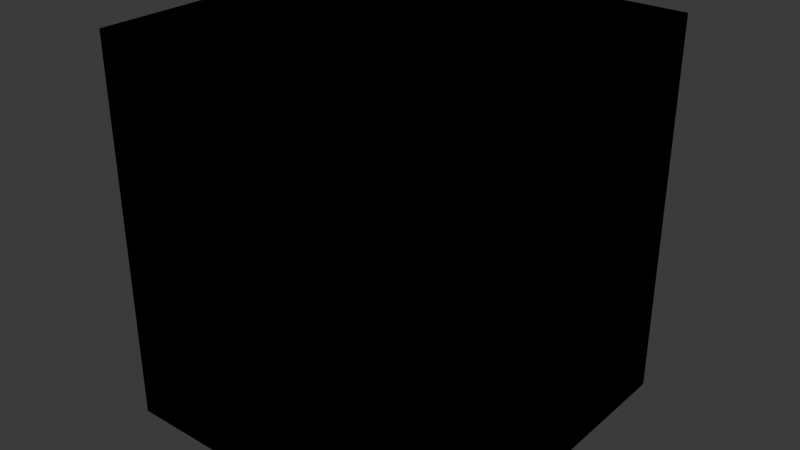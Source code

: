 # Source: tiles_merged.blend  (saved by Blender 4.4.32; exported with 4.5.12 LTS)
import bpy
from mathutils import Matrix  # noqa: F401  (used for matrix-valued properties, if any)

bpy.ops.wm.read_factory_settings(use_empty=True)
scene = bpy.context.scene
scene.name = 'Scene'

# ---- collections
col_emptyfloor = bpy.data.collections.new('EmptyFloor'); scene.collection.children.link(col_emptyfloor)
col_singlewall = bpy.data.collections.new('SingleWall'); scene.collection.children.link(col_singlewall)
col_dobulewall = bpy.data.collections.new('DobuleWall'); scene.collection.children.link(col_dobulewall)
col_triplewall = bpy.data.collections.new('TripleWall'); scene.collection.children.link(col_triplewall)
col_doublewallcorner = bpy.data.collections.new('DoubleWallCorner'); scene.collection.children.link(col_doublewallcorner)

# ---- materials (node trees are filled in below, after node groups)
mat_floormaterial = bpy.data.materials.new('FloorMaterial')
mat_wallmaterial = bpy.data.materials.new('WallMaterial')

# ---- material node trees
mat_floormaterial.use_nodes = True; mat_floormaterial.node_tree.nodes.clear()
_N = mat_floormaterial.node_tree.nodes; _L = mat_floormaterial.node_tree.links
n0 = _N.new('ShaderNodeBsdfPrincipled'); n0.name = 'Principled BSDF'; n0.location = (10, 300)
n0.inputs[0].default_value = (0.0, 0.0, 0.0, 1.0)
n0.inputs[2].default_value = 1.0
n1 = _N.new('ShaderNodeOutputMaterial'); n1.name = 'Material Output'; n1.location = (300, 300)
_L.new(n0.outputs[0], n1.inputs[0])
n1.is_active_output = True
mat_wallmaterial.use_nodes = True; mat_wallmaterial.node_tree.nodes.clear()
_N = mat_wallmaterial.node_tree.nodes; _L = mat_wallmaterial.node_tree.links
n0 = _N.new('ShaderNodeBsdfPrincipled'); n0.name = 'Principled BSDF'; n0.location = (10, 300)
n0.inputs[0].default_value = (0.008344, 0.008344, 0.008344, 1.0)
n0.inputs[1].default_value = 0.1244
n0.inputs[2].default_value = 0.9223
n1 = _N.new('ShaderNodeOutputMaterial'); n1.name = 'Material Output'; n1.location = (300, 300)
_L.new(n0.outputs[0], n1.inputs[0])
n1.is_active_output = True

# ---- world
world_world = bpy.data.worlds.new('World'); scene.world = world_world
world_world.use_nodes = True; world_world.node_tree.nodes.clear()
_N = world_world.node_tree.nodes; _L = world_world.node_tree.links
n0 = _N.new('ShaderNodeOutputWorld'); n0.name = 'World Output'; n0.location = (300, 300)
n1 = _N.new('ShaderNodeBackground'); n1.name = 'Background'; n1.location = (10, 300)
n1.inputs[0].default_value = (0.05088, 0.05088, 0.05088, 1.0)
_L.new(n1.outputs[0], n0.inputs[0])
n0.is_active_output = True
world_world.color = (0.05088, 0.05088, 0.05088)
world_world.sun_shadow_jitter_overblur = 0.0

# ---- meshes
me_cube_002 = bpy.data.meshes.new('Cube.002')
me_cube_002.from_pydata([(-1.0, -1.0, -0.2), (-1.0, -1.0, 0.0), (-1.0, 1.0, -0.2), (-1.0, 1.0, 0.0), (1.0, -1.0, -0.2), (1.0, -1.0, 0.0), (1.0, 1.0, -0.2), (1.0, 1.0, 0.0)], [], [(0, 1, 3, 2), (2, 3, 7, 6), (6, 7, 5, 4), (4, 5, 1, 0), (2, 6, 4, 0), (7, 3, 1, 5)])
_uv = me_cube_002.uv_layers.new(name='UVMap')
_uv.uv.foreach_set('vector', [0.375, 0.0, 0.625, 0.0, 0.625, 0.25, 0.375, 0.25, 0.375, 0.25, 0.625, 0.25, 0.625, 0.5, 0.375, 0.5, 0.375, 0.5, 0.625, 0.5, 0.625, 0.75, 0.375, 0.75, 0.375, 0.75, 0.625, 0.75, 0.625, 1.0, 0.375, 1.0, 0.125, 0.5, 0.375, 0.5, 0.375, 0.75, 0.125, 0.75, 0.625, 0.5, 0.875, 0.5, 0.875, 0.75, 0.625, 0.75])
me_cube_002.materials.append(mat_floormaterial)
me_cube_002.update()
me_cube_001 = bpy.data.meshes.new('Cube.001')
me_cube_001.from_pydata([(-1.0, -1.0, -0.2), (-1.0, -1.0, 0.0), (-1.0, -1.0, 2.0), (-1.0, 1.0, -0.2), (-1.0, -0.8, 0.0), (-1.0, 1.0, 0.0), (-1.0, -0.8, 2.0), (1.0, -1.0, -0.2), (1.0, -1.0, 0.0), (1.0, -1.0, 2.0), (1.0, 1.0, -0.2), (1.0, -0.8, 0.0), (1.0, 1.0, 0.0), (1.0, -0.8, 2.0)], [], [(3, 0, 1, 4, 5), (3, 5, 12, 10), (10, 12, 11, 8, 7), (7, 8, 1, 0), (3, 10, 7, 0), (11, 12, 5, 4), (1, 2, 6, 4), (4, 6, 13, 11), (11, 13, 9, 8), (8, 9, 2, 1), (13, 6, 2, 9)])
me_cube_001.polygons.foreach_set('material_index', [0, 0, 0, 0, 0, 0, 1, 1, 1, 1, 1])
_uv = me_cube_001.uv_layers.new(name='UVMap')
_uv.uv.foreach_set('vector', [0.3333, 0.3667, 0.0, 0.3667, 0.0, 0.3333, 0.03333, 0.3333, 0.3333, 0.3333, 1.0, 0.6667, 0.9667, 0.6667, 0.9667, 0.3333, 1.0, 0.3333, 0.3333, 0.3667, 0.3333, 0.3333, 0.6333, 0.3333, 0.6667, 0.3333, 0.6667, 0.3667, 0.0, 0.7333, 0.0, 0.7, 0.3333, 0.7, 0.3333, 0.7333, 0.6667, 0.3667, 0.6667, 0.7, 0.3333, 0.7, 0.3333, 0.3667, 0.6667, 0.3333, 0.9667, 0.3333, 0.9667, 0.6667, 0.6667, 0.6667, 0.0, 0.3333, 0.0, 0.0, 0.03333, 0.0, 0.03333, 0.3333, 1.0, 0.3333, 0.6667, 0.3333, 0.6667, -2.914e-08, 1.0, -3.975e-09, 0.6333, 0.3333, 0.6333, 0.0, 0.6667, 0.0, 0.6667, 0.3333, 0.0, 0.7, 0.0, 0.3667, 0.3333, 0.3667, 0.3333, 0.7, 0.7, 0.6667, 0.7, 1.0, 0.6667, 1.0, 0.6667, 0.6667])
me_cube_001.materials.append(mat_floormaterial)
me_cube_001.materials.append(mat_wallmaterial)
me_cube_001.update()
me_cube_009 = bpy.data.meshes.new('Cube.009')
me_cube_009.from_pydata([(-1.0, -1.0, -0.2), (-1.0, -1.0, 0.0), (1.0, 1.0, 2.0), (-1.0, -1.0, 2.0), (-1.0, -0.8, 0.0), (1.0, 0.8, 0.0), (-1.0, 1.0, -0.2), (1.0, 0.8, 2.0), (-1.0, 1.0, 0.0), (-1.0, -0.8, 2.0), (1.0, -1.0, -0.2), (1.0, -1.0, 0.0), (1.0, -1.0, 2.0), (-1.0, 1.0, 2.0), (1.0, -0.8, 0.0), (1.0, 1.0, -0.2), (-1.0, 0.8, 0.0), (1.0, -0.8, 2.0), (1.0, 1.0, 0.0), (-1.0, 0.8, 2.0)], [], [(6, 0, 1, 4, 16, 8), (6, 8, 18, 15), (14, 11, 10, 15, 18, 5), (10, 11, 1, 0), (6, 15, 10, 0), (16, 4, 14, 5), (1, 3, 9, 4), (4, 9, 17, 14), (14, 17, 12, 11), (11, 12, 3, 1), (17, 9, 3, 12), (18, 2, 7, 5), (5, 7, 19, 16), (16, 19, 13, 8), (8, 13, 2, 18), (19, 7, 2, 13)])
me_cube_009.polygons.foreach_set('material_index', [0, 0, 0, 0, 0, 0, 1, 1, 1, 1, 1, 1, 1, 1, 1, 1])
_uv = me_cube_009.uv_layers.new(name='UVMap')
_uv.uv.foreach_set('vector', [0.375, 0.25, 0.375, 0.0, 0.625, 0.0, 0.625, 0.025, 0.625, 0.225, 0.625, 0.25, 0.375, 0.25, 0.625, 0.25, 0.625, 0.5, 0.375, 0.5, 0.625, 0.725, 0.625, 0.75, 0.375, 0.75, 0.375, 0.5, 0.625, 0.5, 0.625, 0.525, 0.375, 0.75, 0.625, 0.75, 0.625, 1.0, 0.375, 1.0, 0.125, 0.5, 0.375, 0.5, 0.375, 0.75, 0.125, 0.75, 0.875, 0.525, 0.875, 0.725, 0.625, 0.725, 0.625, 0.525, 0.375, 0.0, 0.625, 0.0, 0.625, 0.25, 0.375, 0.25, 0.375, 0.25, 0.625, 0.25, 0.625, 0.5, 0.375, 0.5, 0.375, 0.5, 0.625, 0.5, 0.625, 0.75, 0.375, 0.75, 0.375, 0.75, 0.625, 0.75, 0.625, 1.0, 0.375, 1.0, 0.625, 0.5, 0.875, 0.5, 0.875, 0.75, 0.625, 0.75, 0.375, 0.0, 0.625, 0.0, 0.625, 0.25, 0.375, 0.25, 0.375, 0.25, 0.625, 0.25, 0.625, 0.5, 0.375, 0.5, 0.375, 0.5, 0.625, 0.5, 0.625, 0.75, 0.375, 0.75, 0.375, 0.75, 0.625, 0.75, 0.625, 1.0, 0.375, 1.0, 0.625, 0.5, 0.875, 0.5, 0.875, 0.75, 0.625, 0.75])
me_cube_009.materials.append(mat_floormaterial)
me_cube_009.materials.append(mat_wallmaterial)
me_cube_009.update()
me_cube_013 = bpy.data.meshes.new('Cube.013')
me_cube_013.from_pydata([(-1.0, -1.0, -0.2), (-1.0, -1.0, 2.0), (1.0, 1.0, 2.0), (-1.0, -1.0, 0.0), (-1.0, -0.8, 0.0), (-0.8, 1.0, 0.0), (1.0, 0.8, 0.0), (-1.0, 1.0, -0.2), (-1.0, 1.0, 0.0), (-0.8, 1.0, 2.0), (1.0, 0.8, 2.0), (-1.0, -0.8, 2.0), (1.0, -1.0, -0.2), (-1.0, 1.0, 2.0), (1.0, -1.0, 0.0), (1.0, -1.0, 2.0), (-1.0, 0.8, 0.0), (-0.8, -1.0, 0.0), (1.0, -0.8, 0.0), (1.0, 1.0, -0.2), (1.0, -0.8, 2.0), (-0.8, -1.0, 2.0), (-1.0, 0.8, 2.0), (1.0, 1.0, 0.0), (-0.8, -0.8, 2.0), (-0.8, -0.8, 0.0), (-0.98, 0.8, 2.0), (-0.8, 0.8, 2.0), (-0.8, 0.8, 0.0), (-0.8, -0.98, 2.0), (-0.802, -0.9802, 2.0), (-0.9802, 0.802, 2.0)], [], [(7, 0, 3, 4, 16, 8), (19, 7, 8, 5, 23), (18, 14, 12, 19, 23, 6), (17, 3, 0, 12, 14), (7, 19, 12, 0), (28, 25, 18, 6), (4, 3, 1, 11), (20, 18, 25, 24), (18, 20, 15, 14), (14, 15, 21, 17), (21, 1, 3, 17), (29, 21, 15, 20, 24), (11, 1, 21, 30, 29, 24), (21, 29, 30), (23, 2, 10, 6), (28, 6, 10, 27), (22, 13, 8, 16), (9, 2, 23, 5), (8, 13, 9, 5), (27, 10, 2, 9), (22, 26, 31), (26, 27, 9, 13, 22, 31), (27, 24, 25, 28), (16, 4, 11, 22), (22, 11, 24, 27, 26)])
me_cube_013.polygons.foreach_set('material_index', [0, 0, 0, 0, 0, 0, 1, 1, 1, 1, 1, 1, 1, 1, 1, 1, 1, 1, 1, 1, 1, 1, 1, 1, 1])
_uv = me_cube_013.uv_layers.new(name='UVMap')
_uv.uv.foreach_set('vector', [0.375, 0.25, 0.375, 0.0, 0.625, 0.0, 0.625, 0.025, 0.625, 0.225, 0.625, 0.25, 0.375, 0.5, 0.375, 0.25, 0.625, 0.25, 0.625, 0.275, 0.625, 0.5, 0.625, 0.725, 0.625, 0.75, 0.375, 0.75, 0.375, 0.5, 0.625, 0.5, 0.625, 0.525, 0.625, 0.975, 0.625, 1.0, 0.375, 1.0, 0.375, 0.75, 0.625, 0.75, 0.125, 0.5, 0.375, 0.5, 0.375, 0.75, 0.125, 0.75, 0.85, 0.525, 0.85, 0.725, 0.625, 0.725, 0.625, 0.525, 0.375, 0.25, 0.375, 0.0, 0.625, 0.0, 0.625, 0.25, 0.625, 0.5, 0.375, 0.5, 0.375, 0.275, 0.625, 0.275, 0.375, 0.5, 0.625, 0.5, 0.625, 0.75, 0.375, 0.75, 0.375, 0.75, 0.625, 0.75, 0.625, 0.975, 0.375, 0.975, 0.625, 0.975, 0.625, 1.0, 0.375, 1.0, 0.375, 0.975, 0.85, 0.725, 0.85, 0.75, 0.625, 0.75, 0.625, 0.5, 0.85, 0.5, 0.875, 0.5, 0.875, 0.75, 0.85, 0.75, 0.8502, 0.7252, 0.85, 0.725, 0.85, 0.5, 0.85, 0.75, 0.85, 0.725, 0.8502, 0.7252, 0.375, 0.0, 0.625, 0.0, 0.625, 0.25, 0.375, 0.25, 0.375, 0.475, 0.375, 0.25, 0.625, 0.25, 0.625, 0.475, 0.625, 0.5, 0.625, 0.75, 0.375, 0.75, 0.375, 0.5, 0.625, 0.775, 0.625, 1.0, 0.375, 1.0, 0.375, 0.775, 0.375, 0.75, 0.625, 0.75, 0.625, 0.775, 0.375, 0.775, 0.65, 0.5, 0.875, 0.5, 0.875, 0.75, 0.65, 0.75, 0.625, 0.5, 0.6275, 0.5, 0.6275, 0.5025, 0.6275, 0.5, 0.65, 0.5, 0.65, 0.75, 0.625, 0.75, 0.625, 0.5, 0.6275, 0.5025, 0.625, 0.25, 0.625, 0.25, 0.375, 0.5, 0.375, 0.5, 0.375, 1.0, 0.375, 1.0, 0.625, 0.75, 0.625, 0.75, 0.85, 0.75, 0.65, 0.75, 0.65, 0.5, 0.85, 0.5, 0.85, 0.725])
me_cube_013.materials.append(mat_floormaterial)
me_cube_013.materials.append(mat_wallmaterial)
me_cube_013.update()
me_cube_005 = bpy.data.meshes.new('Cube.005')
me_cube_005.from_pydata([(-1.0, -1.0, -0.2), (-1.0, -1.0, 0.0), (-1.0, 1.0, 2.0), (-1.0, -1.0, 2.0), (-1.0, -0.8, 0.0), (-1.0, 1.0, -0.2), (-0.8, 1.0, 0.0), (-0.8, 1.0, 2.0), (-1.0, -0.8, 2.0), (-1.0, 1.0, 0.0), (1.0, -1.0, -0.2), (1.0, -1.0, 0.0), (1.0, -1.0, 2.0), (-0.8, -1.0, 0.0), (1.0, -0.8, 0.0), (1.0, 1.0, -0.2), (1.0, 1.0, 0.0), (1.0, -0.8, 2.0), (-0.8, -1.0, 2.0), (-0.8, -0.8, 2.0), (-0.8, -0.8, 0.0), (-0.8, -0.98, 2.0), (-0.802, -0.9802, 2.0)], [], [(5, 0, 1, 4, 9), (15, 5, 9, 6, 16), (15, 16, 14, 11, 10), (13, 1, 0, 10, 11), (5, 15, 10, 0), (14, 16, 6, 20), (1, 3, 8, 4), (17, 14, 20, 19), (14, 17, 12, 11), (11, 12, 18, 13), (18, 3, 1, 13), (12, 17, 19, 21, 18), (21, 19, 8, 3, 18, 22), (18, 21, 22), (9, 2, 7, 6), (20, 6, 7, 19), (8, 2, 9, 4), (19, 7, 2, 8)])
me_cube_005.polygons.foreach_set('material_index', [0, 0, 0, 0, 0, 0, 1, 1, 1, 1, 1, 1, 1, 1, 1, 1, 1, 1])
_uv = me_cube_005.uv_layers.new(name='UVMap')
_uv.uv.foreach_set('vector', [0.375, 0.25, 0.375, 0.0, 0.625, 0.0, 0.625, 0.025, 0.625, 0.25, 0.375, 0.5, 0.375, 0.25, 0.625, 0.25, 0.625, 0.275, 0.625, 0.5, 0.375, 0.5, 0.625, 0.5, 0.625, 0.725, 0.625, 0.75, 0.375, 0.75, 0.625, 0.975, 0.625, 1.0, 0.375, 1.0, 0.375, 0.75, 0.625, 0.75, 0.125, 0.5, 0.375, 0.5, 0.375, 0.75, 0.125, 0.75, 0.625, 0.725, 0.625, 0.5, 0.85, 0.5, 0.85, 0.725, 0.375, 0.0, 0.625, 0.0, 0.625, 0.25, 0.375, 0.25, 0.625, 0.5, 0.375, 0.5, 0.375, 0.275, 0.625, 0.275, 0.375, 0.5, 0.625, 0.5, 0.625, 0.75, 0.375, 0.75, 0.375, 0.75, 0.625, 0.75, 0.625, 0.975, 0.375, 0.975, 0.625, 0.975, 0.625, 1.0, 0.375, 1.0, 0.375, 0.975, 0.625, 0.75, 0.625, 0.5, 0.85, 0.5, 0.85, 0.725, 0.85, 0.75, 0.85, 0.725, 0.85, 0.5, 0.875, 0.5, 0.875, 0.75, 0.85, 0.75, 0.8502, 0.7252, 0.85, 0.75, 0.85, 0.725, 0.8502, 0.7252, 0.375, 0.25, 0.625, 0.0, 0.625, 0.0, 0.375, 0.25, 0.375, 0.5, 0.375, 0.5, 0.625, 0.25, 0.625, 0.25, 0.625, 0.75, 0.625, 0.75, 0.375, 1.0, 0.375, 1.0, 0.65, 0.5, 0.875, 0.5, 0.875, 0.75, 0.65, 0.75])
me_cube_005.materials.append(mat_floormaterial)
me_cube_005.materials.append(mat_wallmaterial)
me_cube_005.update()

# ---- objects
ob_emptyfloor = bpy.data.objects.new('EmptyFloor', me_cube_002)
ob_singlewallfloor = bpy.data.objects.new('SingleWallFloor', me_cube_001)
ob_doublewallfloor = bpy.data.objects.new('DoubleWallFloor', me_cube_009)
ob_triplewallfloor = bpy.data.objects.new('TripleWallFloor', me_cube_013)
ob_doublewallcornerfloor = bpy.data.objects.new('DoubleWallCornerFloor', me_cube_005)

# ---- transforms, parenting, visibility, modifiers, constraints
ob_emptyfloor.location = (0.0, 0.0, 0.0)
ob_singlewallfloor.location = (0.0, 0.0, 0.0)
ob_doublewallfloor.location = (0.0, 0.0, 0.0)
ob_triplewallfloor.location = (0.0, 0.0, 0.0)
ob_doublewallcornerfloor.location = (0.0, 0.0, 0.0)

# ---- collection membership
col_emptyfloor.objects.link(ob_emptyfloor)
col_singlewall.objects.link(ob_singlewallfloor)
col_dobulewall.objects.link(ob_doublewallfloor)
col_triplewall.objects.link(ob_triplewallfloor)
col_doublewallcorner.objects.link(ob_doublewallcornerfloor)

# ---- scene / render settings (as saved in the file)
scene.frame_start = 1; scene.frame_end = 250; scene.frame_set(1)
scene.render.engine = 'BLENDER_EEVEE_NEXT'
bpy.context.view_layer.update()

# ---- added for rendering (the .blend has no active camera and no usable light): camera, sun
cam_auto = bpy.data.cameras.new('AutoCamera')
cam_auto.lens = 50.0
cam_auto.sensor_width = 36.0
cam_auto.clip_end = 1000.0
ob_auto_camera = bpy.data.objects.new('AutoCamera', cam_auto)
scene.collection.objects.link(ob_auto_camera)
ob_auto_camera.location = (3.31535, -3.97842, 3.55228)
ob_auto_camera.rotation_euler = (1.09748, -7.21219e-08, 0.694738)
scene.camera = ob_auto_camera
light_auto_sun = bpy.data.lights.new('AutoSun', 'SUN')
light_auto_sun.energy = 3.0
light_auto_sun.angle = 0.0523599
ob_auto_sun = bpy.data.objects.new('AutoSun', light_auto_sun)
scene.collection.objects.link(ob_auto_sun)
ob_auto_sun.rotation_euler = (0.872665, 0.174533, 0.523599)
bpy.context.view_layer.update()
